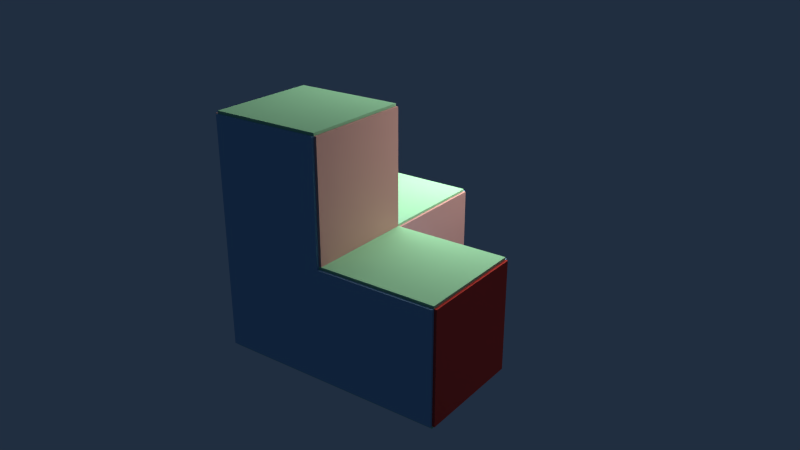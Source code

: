 # Source: y.blend  (saved by Blender 2.67.0; exported with 4.5.12 LTS)
import bpy
from mathutils import Matrix  # noqa: F401  (used for matrix-valued properties, if any)

bpy.ops.wm.read_factory_settings(use_empty=True)
scene = bpy.context.scene
scene.name = 'Scene'

# ---- collections
col_collection_1 = bpy.data.collections.new('Collection 1'); scene.collection.children.link(col_collection_1)
col_collection_5 = bpy.data.collections.new('Collection 5'); scene.collection.children.link(col_collection_5)
col_collection_5.hide_render = True
col_collection_5.hide_viewport = True
col_collection_6 = bpy.data.collections.new('Collection 6'); scene.collection.children.link(col_collection_6)
col_collection_6.hide_render = True
col_collection_6.hide_viewport = True
col_collection_13 = bpy.data.collections.new('Collection 13'); scene.collection.children.link(col_collection_13)
col_collection_13.hide_render = True
col_collection_13.hide_viewport = True
col_collection_16 = bpy.data.collections.new('Collection 16'); scene.collection.children.link(col_collection_16)
col_collection_16.hide_render = True
col_collection_16.hide_viewport = True

# ---- materials (node trees are filled in below, after node groups)
mat_material_005 = bpy.data.materials.new('Material.005')
mat_material_005.alpha_threshold = 0.0
mat_material_005.use_transparent_shadow = False
mat_material_005.diffuse_color = (0.3369, 0.5767, 0.8, 1.0)
mat_material_005.roughness = 0.5
mat_material_005.line_color = (0.0, 0.0, 0.0, 1.0)
mat_material_004 = bpy.data.materials.new('Material.004')
mat_material_004.alpha_threshold = 0.0
mat_material_004.use_transparent_shadow = False
mat_material_004.diffuse_color = (0.05723, 0.1199, 0.8, 1.0)
mat_material_004.roughness = 0.5
mat_material_004.line_color = (0.0, 0.0, 0.0, 1.0)
mat_material_003 = bpy.data.materials.new('Material.003')
mat_material_003.alpha_threshold = 0.0
mat_material_003.use_transparent_shadow = False
mat_material_003.diffuse_color = (0.8, 0.08407, 0.06369, 1.0)
mat_material_003.roughness = 0.5
mat_material_003.line_color = (0.0, 0.0, 0.0, 1.0)
mat_material_002 = bpy.data.materials.new('Material.002')
mat_material_002.alpha_threshold = 0.0
mat_material_002.use_transparent_shadow = False
mat_material_002.diffuse_color = (0.8, 0.4299, 0.3686, 1.0)
mat_material_002.roughness = 0.5
mat_material_002.line_color = (0.0, 0.0, 0.0, 1.0)
mat_material_001 = bpy.data.materials.new('Material.001')
mat_material_001.alpha_threshold = 0.0
mat_material_001.use_transparent_shadow = False
mat_material_001.diffuse_color = (0.3968, 0.8, 0.447, 1.0)
mat_material_001.roughness = 0.5
mat_material_001.specular_intensity = 0.1667
mat_material_001.line_color = (0.0, 0.0, 0.0, 1.0)
mat_material = bpy.data.materials.new('Material')
mat_material.alpha_threshold = 0.0
mat_material.use_transparent_shadow = False
mat_material.diffuse_color = (0.1435, 0.8, 0.09875, 1.0)
mat_material.roughness = 0.5
mat_material.line_color = (0.0, 0.0, 0.0, 1.0)

# ---- material node trees

# ---- world
world_world = bpy.data.worlds.new('World'); scene.world = world_world
world_world.color = (0.01474, 0.02699, 0.05088)
world_world.use_sun_shadow = False
world_world.sun_shadow_jitter_overblur = 0.0
world_world.cycles.sampling_method = 'MANUAL'
world_world.cycles.sample_map_resolution = 256

# ---- cameras
cam_camera = bpy.data.cameras.new('Camera')
cam_camera.clip_end = 100.0
cam_camera.lens = 35.0
cam_camera.sensor_width = 32.0
cam_camera.sensor_height = 18.0
cam_camera.ortho_scale = 7.314
cam_camera.dof.focus_distance = 0.0
cam_camera.dof.aperture_fstop = 128.0

# ---- lights
light_lamp = bpy.data.lights.new('Lamp', 'POINT')
light_lamp.transmission_factor = 0.0
light_lamp.cutoff_distance = 30.0
light_lamp.energy = 100.0
light_lamp.shadow_buffer_clip_start = 1.001
light_lamp.shadow_soft_size = 1.0
light_lamp.shadow_maximum_resolution = 0.006
light_lamp.use_absolute_resolution = True
light_lamp.cycles.use_multiple_importance_sampling = False

# ---- meshes
me_cube_001 = bpy.data.meshes.new('Cube.001')
me_cube_001.from_pydata([(0.391, 5.684e-14, 0.391), (0.009, 2.444e-07, 0.391), (0.009, -3.642e-14, 0.009), (0.391, -2.444e-07, 0.009), (0.391, 0.009, 0.391), (0.009, 0.009, 0.391), (0.009, 0.009, 0.009), (0.391, 0.009, 0.009), (0.391, 3.087e-07, 0.801), (0.391, 0.009, 0.801), (0.009, 5.53e-07, 0.801), (0.009, 0.009001, 0.801), (0.391, -2.444e-07, 0.009), (0.391, 0.009, 0.009), (0.391, 5.684e-14, 0.391), (0.391, 0.009, 0.391), (0.801, -5.067e-07, 0.009), (0.801, -2.623e-07, 0.391), (0.801, 0.008999, 0.009), (0.801, 0.009, 0.391)], [], [(0, 1, 2, 3), (4, 7, 6, 5), (1, 5, 6, 2), (2, 6, 7, 3), (0, 4, 9, 8), (5, 1, 10, 11), (4, 5, 11, 9), (1, 0, 8, 10), (8, 9, 11, 10), (3, 7, 13, 12), (4, 0, 14, 15), (7, 4, 15, 13), (0, 3, 12, 14), (14, 12, 16, 17), (13, 15, 19, 18), (15, 14, 17, 19), (12, 13, 18, 16), (19, 17, 16, 18)])
me_cube_001.materials.append(mat_material_005)
me_cube_001.use_remesh_preserve_volume = False
me_cube_001.use_remesh_preserve_attributes = False
me_cube_001.use_mirror_vertex_groups = False
me_cube_001.update()
me_cube_025 = bpy.data.meshes.new('Cube.025')
me_cube_025.from_pydata([(0.741, 0.02037, -0.017), (0.741, -0.01363, -0.017), (-0.051, -0.01363, -0.017), (-0.051, 0.02037, -0.017), (0.741, 0.02037, 0.017), (0.741, -0.01363, 0.017), (-0.051, -0.01363, 0.017), (-0.051, 0.02037, 0.017)], [], [(0, 1, 2, 3), (4, 7, 6, 5), (0, 4, 5, 1), (1, 5, 6, 2), (2, 6, 7, 3), (4, 0, 3, 7)])
me_cube_025.materials.append(mat_material_004)
me_cube_025.use_remesh_preserve_volume = False
me_cube_025.use_remesh_preserve_attributes = False
me_cube_025.use_mirror_vertex_groups = False
me_cube_025.update()
me_cube_014 = bpy.data.meshes.new('Cube.014')
me_cube_014.from_pydata([(0.4273, 0.02037, -0.017), (0.4273, -0.01363, -0.017), (-0.017, -0.01363, -0.017), (-0.017, 0.02037, -0.017), (0.4273, 0.02037, 0.017), (0.4273, -0.01363, 0.017), (-0.017, -0.01363, 0.017), (-0.017, 0.02037, 0.017)], [], [(0, 1, 2, 3), (4, 7, 6, 5), (0, 4, 5, 1), (1, 5, 6, 2), (2, 6, 7, 3), (4, 0, 3, 7)])
me_cube_014.materials.append(mat_material_004)
me_cube_014.use_remesh_preserve_volume = False
me_cube_014.use_remesh_preserve_attributes = False
me_cube_014.use_mirror_vertex_groups = False
me_cube_014.update()
me_cube_009 = bpy.data.meshes.new('Cube.009')
me_cube_009.from_pydata([(0.017, 0.03052, -0.017), (0.017, -0.2835, -0.017), (-0.017, -0.2835, -0.017), (-0.017, 0.03052, -0.017), (0.017, 0.03052, 0.017), (0.017, -0.2835, 0.017), (-0.017, -0.2835, 0.017), (-0.017, 0.03052, 0.017)], [], [(0, 1, 2, 3), (4, 7, 6, 5), (0, 4, 5, 1), (1, 5, 6, 2), (2, 6, 7, 3), (4, 0, 3, 7)])
me_cube_009.materials.append(mat_material_004)
me_cube_009.use_remesh_preserve_volume = False
me_cube_009.use_remesh_preserve_attributes = False
me_cube_009.use_mirror_vertex_groups = False
me_cube_009.update()
me_cube_008 = bpy.data.meshes.new('Cube.008')
me_cube_008.from_pydata([(0.017, 0.033, -0.017), (0.017, -0.377, -0.017), (-0.017, -0.377, -0.017), (-0.017, 0.033, -0.017), (0.017, 0.033, 0.017), (0.017, -0.377, 0.017), (-0.017, -0.377, 0.017), (-0.017, 0.033, 0.017)], [], [(0, 1, 2, 3), (4, 7, 6, 5), (0, 4, 5, 1), (1, 5, 6, 2), (2, 6, 7, 3), (4, 0, 3, 7)])
me_cube_008.materials.append(mat_material_004)
me_cube_008.use_remesh_preserve_volume = False
me_cube_008.use_remesh_preserve_attributes = False
me_cube_008.use_mirror_vertex_groups = False
me_cube_008.update()
me_cube_007 = bpy.data.meshes.new('Cube.007')
me_cube_007.from_pydata([(0.2967, 0.02037, -0.017), (0.2967, -0.01363, -0.017), (-0.017, -0.01363, -0.017), (-0.017, 0.02037, -0.017), (0.2967, 0.02037, 0.017), (0.2967, -0.01363, 0.017), (-0.017, -0.01363, 0.017), (-0.017, 0.02037, 0.017)], [], [(0, 1, 2, 3), (4, 7, 6, 5), (0, 4, 5, 1), (1, 5, 6, 2), (2, 6, 7, 3), (4, 0, 3, 7)])
me_cube_007.materials.append(mat_material_004)
me_cube_007.use_remesh_preserve_volume = False
me_cube_007.use_remesh_preserve_attributes = False
me_cube_007.use_mirror_vertex_groups = False
me_cube_007.update()
me_cube_044 = bpy.data.meshes.new('Cube.044')
me_cube_044.from_pydata([(0.191, 0.0045, -0.191), (0.191, -0.0045, -0.191), (0.573, 0.0045, -0.191), (0.573, -0.0045, -0.191), (0.191, 0.0045, 0.191), (0.573, 0.0045, 0.191), (0.191, -0.0045, 0.191), (0.573, -0.0045, 0.191)], [], [(2, 0, 4, 5), (1, 3, 7, 6), (3, 2, 5, 7), (0, 1, 6, 4), (7, 5, 4, 6), (0, 1, 3, 2)])
me_cube_044.materials.append(mat_material_005)
me_cube_044.use_remesh_preserve_volume = False
me_cube_044.use_remesh_preserve_attributes = False
me_cube_044.use_mirror_vertex_groups = False
me_cube_044.update()
me_cube_042 = bpy.data.meshes.new('Cube.042')
me_cube_042.from_pydata([(-0.0045, -0.191, 0.191), (0.0045, -0.191, 0.191), (-0.0045, -0.191, -0.191), (0.0045, -0.191, -0.191), (-0.0045, 0.191, 0.191), (-0.0045, 0.191, -0.191), (0.0045, 0.191, 0.191), (0.0045, 0.191, -0.191)], [], [(2, 0, 4, 5), (1, 3, 7, 6), (3, 2, 5, 7), (0, 1, 6, 4), (7, 5, 4, 6), (0, 1, 3, 2)])
me_cube_042.materials.append(mat_material_003)
me_cube_042.use_remesh_preserve_volume = False
me_cube_042.use_remesh_preserve_attributes = False
me_cube_042.use_mirror_vertex_groups = False
me_cube_042.update()
me_cube_041 = bpy.data.meshes.new('Cube.041')
me_cube_041.from_pydata([(-0.191, -0.0045, 0.191), (-0.191, 0.0045, 0.191), (0.191, -0.0045, 0.191), (0.191, 0.0045, 0.191), (-0.191, -0.0045, 0.601), (0.191, -0.0045, 0.601), (-0.191, 0.0045, 0.601), (0.191, 0.0045, 0.601), (-0.157, 0.0045, 0.191), (0.1567, 0.0045, 0.191), (-0.157, -0.0045, 0.191), (0.1567, -0.0045, 0.191), (-0.157, 0.0045, 0.191), (0.1567, 0.0045, 0.191), (-0.157, -0.0045, 0.191), (0.1567, -0.0045, 0.191), (-0.157, 0.0045, 0.157), (0.1567, 0.0045, 0.157), (-0.157, -0.0045, 0.157), (0.1567, -0.0045, 0.157)], [], [(2, 11, 10, 0, 4, 5), (1, 8, 9, 3, 7, 6), (3, 2, 5, 7), (0, 1, 6, 4), (7, 5, 4, 6), (11, 9, 3, 2), (0, 1, 8, 10), (11, 10, 14, 15), (15, 14, 18, 19), (10, 8, 12, 14), (8, 9, 13, 12), (9, 11, 15, 13), (18, 16, 17, 19), (14, 12, 16, 18), (13, 15, 19, 17), (12, 13, 17, 16)])
me_cube_041.materials.append(mat_material_005)
me_cube_041.use_remesh_preserve_volume = False
me_cube_041.use_remesh_preserve_attributes = False
me_cube_041.use_mirror_vertex_groups = False
me_cube_041.update()
me_cube_046 = bpy.data.meshes.new('Cube.046')
me_cube_046.from_pydata([(0.0045, -0.191, 0.1997), (-0.0045, -0.191, 0.1997), (0.0045, 0.219, 0.1997), (-0.0045, 0.219, 0.1997), (0.0045, -0.191, 0.5823), (0.0045, 0.219, 0.5823), (-0.0045, -0.191, 0.5823), (-0.0045, 0.219, 0.5823), (0.0045, -0.191, 0.2337), (0.0045, -0.191, 0.5475), (-0.0045, -0.191, 0.2337), (-0.0045, -0.191, 0.5475), (0.0045, -0.225, 0.2337), (0.0045, -0.225, 0.5475), (-0.0045, -0.225, 0.2337), (-0.0045, -0.225, 0.5475)], [], [(2, 0, 8, 9, 4, 5), (1, 3, 7, 6, 11, 10), (3, 2, 5, 7), (9, 11, 6, 4), (7, 5, 4, 6), (0, 1, 3, 2), (0, 1, 10, 8), (10, 11, 15, 14), (12, 14, 15, 13), (8, 10, 14, 12), (9, 8, 12, 13), (11, 9, 13, 15)])
me_cube_046.materials.append(mat_material_002)
me_cube_046.use_remesh_preserve_volume = False
me_cube_046.use_remesh_preserve_attributes = False
me_cube_046.use_mirror_vertex_groups = False
me_cube_046.update()
me_cube_051 = bpy.data.meshes.new('Cube.051')
me_cube_051.from_pydata([(0.017, 0.02037, -0.017), (0.017, -0.01363, -0.017), (-0.017, -0.01363, -0.017), (-0.017, 0.02037, -0.017), (0.017, 0.02037, 0.297), (0.017, -0.01363, 0.297), (-0.017, -0.01363, 0.297), (-0.017, 0.02037, 0.297)], [], [(0, 1, 2, 3), (4, 7, 6, 5), (0, 4, 5, 1), (1, 5, 6, 2), (2, 6, 7, 3), (4, 0, 3, 7)])
me_cube_051.materials.append(mat_material_003)
me_cube_051.use_remesh_preserve_volume = False
me_cube_051.use_remesh_preserve_attributes = False
me_cube_051.use_mirror_vertex_groups = False
me_cube_051.update()
me_cube_026 = bpy.data.meshes.new('Cube.026')
me_cube_026.from_pydata([(0.017, 0.02037, -0.017), (0.017, -0.01363, -0.017), (-0.017, -0.01363, -0.017), (-0.017, 0.02037, -0.017), (0.017, 0.02037, 0.297), (0.017, -0.01363, 0.297), (-0.017, -0.01363, 0.297), (-0.017, 0.02037, 0.297)], [], [(0, 1, 2, 3), (4, 7, 6, 5), (0, 4, 5, 1), (1, 5, 6, 2), (2, 6, 7, 3), (4, 0, 3, 7)])
me_cube_026.materials.append(mat_material_003)
me_cube_026.use_remesh_preserve_volume = False
me_cube_026.use_remesh_preserve_attributes = False
me_cube_026.use_mirror_vertex_groups = False
me_cube_026.update()
me_cube_034 = bpy.data.meshes.new('Cube.034')
me_cube_034.from_pydata([(0.017, 0.06452, -0.017), (0.017, -0.3455, -0.017), (-0.017, -0.3455, -0.017), (-0.017, 0.06452, -0.017), (0.017, 0.06452, 0.017), (0.017, -0.3455, 0.017), (-0.017, -0.3455, 0.017), (-0.017, 0.06452, 0.017)], [], [(0, 1, 2, 3), (4, 7, 6, 5), (0, 4, 5, 1), (1, 5, 6, 2), (2, 6, 7, 3), (4, 0, 3, 7)])
me_cube_034.materials.append(mat_material_003)
me_cube_034.use_remesh_preserve_volume = False
me_cube_034.use_remesh_preserve_attributes = False
me_cube_034.use_mirror_vertex_groups = False
me_cube_034.update()
me_cube_043 = bpy.data.meshes.new('Cube.043')
me_cube_043.from_pydata([(0.1997, 0.0045, -0.191), (0.1997, -0.0045, -0.191), (0.601, 0.0045, -0.191), (0.601, -0.0045, -0.191), (0.1997, 0.0045, 0.191), (0.601, 0.0045, 0.191), (0.1997, -0.0045, 0.191), (0.601, -0.0045, 0.191)], [], [(2, 0, 4, 5), (1, 3, 7, 6), (3, 2, 5, 7), (0, 1, 6, 4), (7, 5, 4, 6), (0, 1, 3, 2)])
me_cube_043.materials.append(mat_material_005)
me_cube_043.use_remesh_preserve_volume = False
me_cube_043.use_remesh_preserve_attributes = False
me_cube_043.use_mirror_vertex_groups = False
me_cube_043.update()
me_cube_045 = bpy.data.meshes.new('Cube.045')
me_cube_045.from_pydata([(0.017, 0.02037, -0.017), (0.017, -0.01363, -0.017), (-0.017, -0.01363, -0.017), (-0.017, 0.02037, -0.017), (0.017, 0.02037, 0.297), (0.017, -0.01363, 0.297), (-0.017, -0.01363, 0.297), (-0.017, 0.02037, 0.297)], [], [(0, 1, 2, 3), (4, 7, 6, 5), (0, 4, 5, 1), (1, 5, 6, 2), (2, 6, 7, 3), (4, 0, 3, 7)])
me_cube_045.materials.append(mat_material_004)
me_cube_045.use_remesh_preserve_volume = False
me_cube_045.use_remesh_preserve_attributes = False
me_cube_045.use_mirror_vertex_groups = False
me_cube_045.update()
me_cube_028 = bpy.data.meshes.new('Cube.028')
me_cube_028.from_pydata([(0.017, 0.02037, -0.017), (0.017, -0.01363, -0.017), (-0.017, -0.01363, -0.017), (-0.017, 0.02037, -0.017), (0.017, 0.02037, 0.297), (0.017, -0.01363, 0.297), (-0.017, -0.01363, 0.297), (-0.017, 0.02037, 0.297)], [], [(0, 1, 2, 3), (4, 7, 6, 5), (0, 4, 5, 1), (1, 5, 6, 2), (2, 6, 7, 3), (4, 0, 3, 7)])
me_cube_028.materials.append(mat_material_004)
me_cube_028.use_remesh_preserve_volume = False
me_cube_028.use_remesh_preserve_attributes = False
me_cube_028.use_mirror_vertex_groups = False
me_cube_028.update()
me_cube_047 = bpy.data.meshes.new('Cube.047')
me_cube_047.from_pydata([(0.801, 0.009, 0.07837), (0.801, 0.009, 0.06937), (0.801, 0.391, 0.07837), (0.801, 0.391, 0.06937), (0.391, 0.009, 0.07837), (0.391, 0.391, 0.07837), (0.391, 0.009, 0.06937), (0.391, 0.391, 0.06937), (0.391, 0.043, 0.07837), (0.391, 0.357, 0.07837), (0.391, 0.043, 0.06937), (0.391, 0.357, 0.06937), (0.357, 0.043, 0.07837), (0.357, 0.357, 0.07837), (0.357, 0.043, 0.06937), (0.357, 0.357, 0.06937)], [], [(10, 6, 4, 8), (0, 1, 3, 2), (6, 10, 11, 7, 3, 1), (0, 2, 5, 9, 8, 4), (1, 0, 4, 6), (7, 5, 2, 3), (7, 11, 9, 5), (8, 9, 13, 12), (15, 14, 12, 13), (10, 8, 12, 14), (11, 10, 14, 15), (9, 11, 15, 13)])
me_cube_047.materials.append(mat_material_001)
me_cube_047.use_remesh_preserve_volume = False
me_cube_047.use_remesh_preserve_attributes = False
me_cube_047.use_mirror_vertex_groups = False
me_cube_047.update()
me_cube_048 = bpy.data.meshes.new('Cube.048')
me_cube_048.from_pydata([(0.0045, -0.191, 0.1997), (-0.0045, -0.191, 0.1997), (0.0045, 0.191, 0.1997), (-0.0045, 0.191, 0.1997), (0.0045, -0.191, 0.601), (0.0045, 0.191, 0.601), (-0.0045, -0.191, 0.601), (-0.0045, 0.191, 0.601)], [], [(2, 0, 4, 5), (1, 3, 7, 6), (3, 2, 5, 7), (0, 1, 6, 4), (7, 5, 4, 6), (0, 1, 3, 2)])
me_cube_048.materials.append(mat_material_002)
me_cube_048.use_remesh_preserve_volume = False
me_cube_048.use_remesh_preserve_attributes = False
me_cube_048.use_mirror_vertex_groups = False
me_cube_048.update()
me_cube_038 = bpy.data.meshes.new('Cube.038')
me_cube_038.from_pydata([(0.017, 0.03052, -0.017), (0.017, -0.2835, -0.017), (-0.017, -0.2835, -0.017), (-0.017, 0.03052, -0.017), (0.017, 0.03052, 0.017), (0.017, -0.2835, 0.017), (-0.017, -0.2835, 0.017), (-0.017, 0.03052, 0.017)], [], [(0, 1, 2, 3), (4, 7, 6, 5), (0, 4, 5, 1), (1, 5, 6, 2), (2, 6, 7, 3), (4, 0, 3, 7)])
me_cube_038.materials.append(mat_material_003)
me_cube_038.use_remesh_preserve_volume = False
me_cube_038.use_remesh_preserve_attributes = False
me_cube_038.use_mirror_vertex_groups = False
me_cube_038.update()
me_cube_000 = bpy.data.meshes.new('Cube.000')
me_cube_000.from_pydata([(0.017, 0.03052, -0.017), (0.017, -0.2835, -0.017), (-0.017, -0.2835, -0.017), (-0.017, 0.03052, -0.017), (0.017, 0.03052, 0.017), (0.017, -0.2835, 0.017), (-0.017, -0.2835, 0.017), (-0.017, 0.03052, 0.017)], [], [(0, 1, 2, 3), (4, 7, 6, 5), (0, 4, 5, 1), (1, 5, 6, 2), (2, 6, 7, 3), (4, 0, 3, 7)])
me_cube_000.materials.append(mat_material_003)
me_cube_000.use_remesh_preserve_volume = False
me_cube_000.use_remesh_preserve_attributes = False
me_cube_000.use_mirror_vertex_groups = False
me_cube_000.update()
me_cube_030 = bpy.data.meshes.new('Cube.030')
me_cube_030.from_pydata([(0.017, 0.03052, -0.017), (0.017, -0.2835, -0.017), (-0.017, -0.2835, -0.017), (-0.017, 0.03052, -0.017), (0.017, 0.03052, 0.017), (0.017, -0.2835, 0.017), (-0.017, -0.2835, 0.017), (-0.017, 0.03052, 0.017)], [], [(0, 1, 2, 3), (4, 7, 6, 5), (0, 4, 5, 1), (1, 5, 6, 2), (2, 6, 7, 3), (4, 0, 3, 7)])
me_cube_030.materials.append(mat_material)
me_cube_030.use_remesh_preserve_volume = False
me_cube_030.use_remesh_preserve_attributes = False
me_cube_030.use_mirror_vertex_groups = False
me_cube_030.update()
me_cube_050 = bpy.data.meshes.new('Cube.050')
me_cube_050.from_pydata([(0.017, 0.03052, -0.017), (0.017, -0.2835, -0.017), (-0.017, -0.2835, -0.017), (-0.017, 0.03052, -0.017), (0.017, 0.03052, 0.017), (0.017, -0.2835, 0.017), (-0.017, -0.2835, 0.017), (-0.017, 0.03052, 0.017)], [], [(0, 1, 2, 3), (4, 7, 6, 5), (0, 4, 5, 1), (1, 5, 6, 2), (2, 6, 7, 3), (4, 0, 3, 7)])
me_cube_050.materials.append(mat_material)
me_cube_050.use_remesh_preserve_volume = False
me_cube_050.use_remesh_preserve_attributes = False
me_cube_050.use_mirror_vertex_groups = False
me_cube_050.update()
me_cube_049 = bpy.data.meshes.new('Cube.049')
me_cube_049.from_pydata([(0.017, 0.033, -0.017), (0.017, -0.3773, -0.017), (-0.017, -0.3773, -0.017), (-0.017, 0.033, -0.017), (0.017, 0.033, 0.017), (0.017, -0.3773, 0.017), (-0.017, -0.3773, 0.017), (-0.017, 0.033, 0.017)], [], [(0, 1, 2, 3), (4, 7, 6, 5), (0, 4, 5, 1), (1, 5, 6, 2), (2, 6, 7, 3), (4, 0, 3, 7)])
me_cube_049.materials.append(mat_material)
me_cube_049.use_remesh_preserve_volume = False
me_cube_049.use_remesh_preserve_attributes = False
me_cube_049.use_mirror_vertex_groups = False
me_cube_049.update()
me_cube_031 = bpy.data.meshes.new('Cube.031')
me_cube_031.from_pydata([(0.391, 0.4, 0.0), (0.009, 0.4, 0.0), (0.009, 0.4, 0.009), (0.391, 0.4, 0.009), (0.009, 0.801, 0.0), (0.391, 0.801, 0.0), (0.009, 0.801, 0.009), (0.391, 0.801, 0.009)], [], [(0, 1, 4, 5), (2, 3, 7, 6), (3, 0, 5, 7), (1, 2, 6, 4), (7, 5, 4, 6), (0, 3, 2, 1)])
me_cube_031.materials.append(mat_material_001)
me_cube_031.use_remesh_preserve_volume = False
me_cube_031.use_remesh_preserve_attributes = False
me_cube_031.use_mirror_vertex_groups = False
me_cube_031.update()
me_cube_040 = bpy.data.meshes.new('Cube.040')
me_cube_040.from_pydata([(0.2967, 0.02037, -0.017), (0.2967, -0.01363, -0.017), (-0.017, -0.01363, -0.017), (-0.017, 0.02037, -0.017), (0.2967, 0.02037, 0.017), (0.2967, -0.01363, 0.017), (-0.017, -0.01363, 0.017), (-0.017, 0.02037, 0.017)], [], [(0, 1, 2, 3), (4, 7, 6, 5), (0, 4, 5, 1), (1, 5, 6, 2), (2, 6, 7, 3), (4, 0, 3, 7)])
me_cube_040.materials.append(mat_material)
me_cube_040.use_remesh_preserve_volume = False
me_cube_040.use_remesh_preserve_attributes = False
me_cube_040.use_mirror_vertex_groups = False
me_cube_040.update()
me_cube_032 = bpy.data.meshes.new('Cube.032')
me_cube_032.from_pydata([(0.2967, 0.02037, -0.017), (0.2967, -0.01363, -0.017), (-0.017, -0.01363, -0.017), (-0.017, 0.02037, -0.017), (0.2967, 0.02037, 0.017), (0.2967, -0.01363, 0.017), (-0.017, -0.01363, 0.017), (-0.017, 0.02037, 0.017)], [], [(0, 1, 2, 3), (4, 7, 6, 5), (0, 4, 5, 1), (1, 5, 6, 2), (2, 6, 7, 3), (4, 0, 3, 7)])
me_cube_032.materials.append(mat_material)
me_cube_032.use_remesh_preserve_volume = False
me_cube_032.use_remesh_preserve_attributes = False
me_cube_032.use_mirror_vertex_groups = False
me_cube_032.update()
me_cube_011 = bpy.data.meshes.new('Cube.011')
me_cube_011.from_pydata([(0.2967, 0.02037, -0.017), (0.2967, -0.01363, -0.017), (-0.017, -0.01363, -0.017), (-0.017, 0.02037, -0.017), (0.2967, 0.02037, 0.017), (0.2967, -0.01363, 0.017), (-0.017, -0.01363, 0.017), (-0.017, 0.02037, 0.017)], [], [(0, 1, 2, 3), (4, 7, 6, 5), (0, 4, 5, 1), (1, 5, 6, 2), (2, 6, 7, 3), (4, 0, 3, 7)])
me_cube_011.materials.append(mat_material_004)
me_cube_011.use_remesh_preserve_volume = False
me_cube_011.use_remesh_preserve_attributes = False
me_cube_011.use_mirror_vertex_groups = False
me_cube_011.update()
me_cube_033 = bpy.data.meshes.new('Cube.033')
me_cube_033.from_pydata([(0.2967, 0.02037, -0.017), (0.2967, -0.01363, -0.017), (-0.017, -0.01363, -0.017), (-0.017, 0.02037, -0.017), (0.2967, 0.02037, 0.017), (0.2967, -0.01363, 0.017), (-0.017, -0.01363, 0.017), (-0.017, 0.02037, 0.017)], [], [(0, 1, 2, 3), (4, 7, 6, 5), (0, 4, 5, 1), (1, 5, 6, 2), (2, 6, 7, 3), (4, 0, 3, 7)])
me_cube_033.materials.append(mat_material_004)
me_cube_033.use_remesh_preserve_volume = False
me_cube_033.use_remesh_preserve_attributes = False
me_cube_033.use_mirror_vertex_groups = False
me_cube_033.update()
me_cube_036 = bpy.data.meshes.new('Cube.036')
me_cube_036.from_pydata([(0.017, 0.02037, 0.2967), (0.017, -0.01363, 0.2967), (-0.017, -0.01363, 0.2967), (-0.017, 0.02037, 0.2967), (0.017, 0.02037, 0.741), (0.017, -0.01363, 0.741), (-0.017, -0.01363, 0.741), (-0.017, 0.02037, 0.741), (-0.017, 0.02037, 0.741), (-0.017, -0.01363, 0.741), (0.017, -0.01363, 0.741), (0.017, 0.02037, 0.741)], [], [(0, 1, 2, 3), (4, 7, 6, 5), (0, 4, 5, 1), (1, 5, 6, 2), (2, 6, 7, 3), (4, 0, 3, 7), (11, 8, 9, 10)])
me_cube_036.materials.append(mat_material_004)
me_cube_036.use_remesh_preserve_volume = False
me_cube_036.use_remesh_preserve_attributes = False
me_cube_036.use_mirror_vertex_groups = False
me_cube_036.update()
me_cube_039 = bpy.data.meshes.new('Cube.039')
me_cube_039.from_pydata([(-0.191, -0.191, -0.0045), (-0.191, -0.191, 0.0045), (0.191, -0.191, -0.0045), (0.191, -0.191, 0.0045), (-0.191, 0.191, -0.0045), (0.191, 0.191, -0.0045), (-0.191, 0.191, 0.0045), (0.191, 0.191, 0.0045)], [], [(2, 0, 4, 5), (1, 3, 7, 6), (3, 2, 5, 7), (0, 1, 6, 4), (7, 5, 4, 6), (0, 1, 3, 2)])
me_cube_039.materials.append(mat_material_001)
me_cube_039.use_remesh_preserve_volume = False
me_cube_039.use_remesh_preserve_attributes = False
me_cube_039.use_mirror_vertex_groups = False
me_cube_039.update()
me_cube_010 = bpy.data.meshes.new('Cube.010')
me_cube_010.from_pydata([(-2.501e-07, 0.391, 0.391), (-2.501e-07, 0.391, 0.009), (-5.758e-09, 0.009, 0.009), (-5.758e-09, 0.009, 0.391), (0.009, 0.391, 0.391), (0.009, 0.391, 0.009), (0.009, 0.009, 0.009), (0.009, 0.009, 0.391), (-4.661e-07, 0.801, 0.391), (0.009, 0.801, 0.391), (-4.661e-07, 0.801, 0.009), (0.009, 0.801, 0.008999), (-5.758e-09, 0.009, 0.391), (0.009, 0.009, 0.391), (-2.501e-07, 0.391, 0.391), (0.009, 0.391, 0.391), (-5.758e-09, 0.009, 0.801), (-2.501e-07, 0.391, 0.801), (0.009, 0.009, 0.801), (0.009, 0.391, 0.801)], [], [(0, 1, 2, 3), (4, 7, 6, 5), (1, 5, 6, 2), (2, 6, 7, 3), (0, 4, 9, 8), (5, 1, 10, 11), (4, 5, 11, 9), (1, 0, 8, 10), (8, 9, 11, 10), (3, 7, 13, 12), (4, 0, 14, 15), (7, 4, 15, 13), (0, 3, 12, 14), (14, 12, 16, 17), (13, 15, 19, 18), (15, 14, 17, 19), (12, 13, 18, 16), (19, 17, 16, 18)])
me_cube_010.materials.append(mat_material_002)
me_cube_010.use_remesh_preserve_volume = False
me_cube_010.use_remesh_preserve_attributes = False
me_cube_010.use_mirror_vertex_groups = False
me_cube_010.update()
me_cube_023 = bpy.data.meshes.new('Cube.023')
me_cube_023.from_pydata([(0.017, 0.1164, -0.017), (0.017, -0.3276, -0.017), (-0.017, -0.3276, -0.017), (-0.017, 0.1164, -0.017), (0.017, 0.1164, 0.017), (0.017, -0.3276, 0.017), (-0.017, -0.3276, 0.017), (-0.017, 0.1164, 0.017)], [], [(0, 1, 2, 3), (4, 7, 6, 5), (0, 4, 5, 1), (1, 5, 6, 2), (2, 6, 7, 3), (4, 0, 3, 7)])
me_cube_023.materials.append(mat_material_003)
me_cube_023.use_remesh_preserve_volume = False
me_cube_023.use_remesh_preserve_attributes = False
me_cube_023.use_mirror_vertex_groups = False
me_cube_023.update()
me_cube_022 = bpy.data.meshes.new('Cube.022')
me_cube_022.from_pydata([(0.017, 0.02037, 0.331), (0.017, -0.01363, 0.331), (-0.017, -0.01363, 0.331), (-0.017, 0.02037, 0.331), (0.017, 0.02037, 0.741), (0.017, -0.01363, 0.741), (-0.017, -0.01363, 0.741), (-0.017, 0.02037, 0.741), (-0.017, 0.02037, 0.741), (-0.017, -0.01363, 0.741), (0.017, -0.01363, 0.741), (0.017, 0.02037, 0.741)], [], [(0, 1, 2, 3), (4, 7, 6, 5), (0, 4, 5, 1), (1, 5, 6, 2), (2, 6, 7, 3), (4, 0, 3, 7), (11, 8, 9, 10)])
me_cube_022.materials.append(mat_material_003)
me_cube_022.use_remesh_preserve_volume = False
me_cube_022.use_remesh_preserve_attributes = False
me_cube_022.use_mirror_vertex_groups = False
me_cube_022.update()
me_cube_021 = bpy.data.meshes.new('Cube.021')
me_cube_021.from_pydata([(0.017, 0.02037, -0.017), (0.017, -0.2936, -0.017), (-0.017, -0.2936, -0.017), (-0.017, 0.02037, -0.017), (0.017, 0.02037, 0.017), (0.017, -0.2936, 0.017), (-0.017, -0.2936, 0.017), (-0.017, 0.02037, 0.017)], [], [(0, 1, 2, 3), (4, 7, 6, 5), (0, 4, 5, 1), (1, 5, 6, 2), (2, 6, 7, 3), (4, 0, 3, 7)])
me_cube_021.materials.append(mat_material_003)
me_cube_021.use_remesh_preserve_volume = False
me_cube_021.use_remesh_preserve_attributes = False
me_cube_021.use_mirror_vertex_groups = False
me_cube_021.update()
me_cube_020 = bpy.data.meshes.new('Cube.020')
me_cube_020.from_pydata([(0.017, 0.02037, -0.017), (0.017, -0.01363, -0.017), (-0.017, -0.01363, -0.017), (-0.017, 0.02037, -0.017), (0.017, 0.02037, 0.297), (0.017, -0.01363, 0.297), (-0.017, -0.01363, 0.297), (-0.017, 0.02037, 0.297)], [], [(0, 1, 2, 3), (4, 7, 6, 5), (0, 4, 5, 1), (1, 5, 6, 2), (2, 6, 7, 3), (4, 0, 3, 7)])
me_cube_020.materials.append(mat_material_003)
me_cube_020.use_remesh_preserve_volume = False
me_cube_020.use_remesh_preserve_attributes = False
me_cube_020.use_mirror_vertex_groups = False
me_cube_020.update()
me_cube_019 = bpy.data.meshes.new('Cube.019')
me_cube_019.from_pydata([(0.017, 0.02037, -0.017), (0.017, -0.01363, -0.017), (-0.017, -0.01363, -0.017), (-0.017, 0.02037, -0.017), (0.017, 0.02037, 0.741), (0.017, -0.01363, 0.741), (-0.017, -0.01363, 0.741), (-0.017, 0.02037, 0.741), (-0.017, 0.02037, 0.741), (-0.017, -0.01363, 0.741), (0.017, -0.01363, 0.741), (0.017, 0.02037, 0.741)], [], [(0, 1, 2, 3), (4, 7, 6, 5), (0, 4, 5, 1), (1, 5, 6, 2), (2, 6, 7, 3), (4, 0, 3, 7), (11, 8, 9, 10)])
me_cube_019.materials.append(mat_material_003)
me_cube_019.use_remesh_preserve_volume = False
me_cube_019.use_remesh_preserve_attributes = False
me_cube_019.use_mirror_vertex_groups = False
me_cube_019.update()
me_cube_002 = bpy.data.meshes.new('Cube.002')
me_cube_002.from_pydata([(0.391, 0.391, 0.0), (0.391, 0.009, 0.0), (0.009, 0.009, 0.0), (0.009, 0.391, 0.0), (0.391, 0.391, 0.009), (0.391, 0.009, 0.009), (0.009, 0.009, 0.009), (0.009, 0.391, 0.009), (0.801, 0.391, 4.636e-08), (0.801, 0.391, 0.009), (0.801, 0.009, 4.636e-08), (0.801, 0.009, 0.009), (0.009, 0.391, 0.0), (0.009, 0.391, 0.009), (0.391, 0.391, 0.0), (0.391, 0.391, 0.009), (0.009, 0.801, 0.0), (0.391, 0.801, 0.0), (0.009, 0.801, 0.009), (0.391, 0.801, 0.009)], [], [(0, 1, 2, 3), (4, 7, 6, 5), (1, 5, 6, 2), (2, 6, 7, 3), (0, 4, 9, 8), (5, 1, 10, 11), (4, 5, 11, 9), (1, 0, 8, 10), (8, 9, 11, 10), (3, 7, 13, 12), (4, 0, 14, 15), (7, 4, 15, 13), (0, 3, 12, 14), (14, 12, 16, 17), (13, 15, 19, 18), (15, 14, 17, 19), (12, 13, 18, 16), (19, 17, 16, 18)])
me_cube_002.materials.append(mat_material_001)
me_cube_002.use_remesh_preserve_volume = False
me_cube_002.use_remesh_preserve_attributes = False
me_cube_002.use_mirror_vertex_groups = False
me_cube_002.update()
me_cube_018 = bpy.data.meshes.new('Cube.018')
me_cube_018.from_pydata([(0.2967, 0.02037, -0.017), (0.2967, -0.01363, -0.017), (-0.017, -0.01363, -0.017), (-0.017, 0.02037, -0.017), (0.2967, 0.02037, 0.017), (0.2967, -0.01363, 0.017), (-0.017, -0.01363, 0.017), (-0.017, 0.02037, 0.017)], [], [(0, 1, 2, 3), (4, 7, 6, 5), (0, 4, 5, 1), (1, 5, 6, 2), (2, 6, 7, 3), (4, 0, 3, 7)])
me_cube_018.materials.append(mat_material)
me_cube_018.use_remesh_preserve_volume = False
me_cube_018.use_remesh_preserve_attributes = False
me_cube_018.use_mirror_vertex_groups = False
me_cube_018.update()
me_cube_017 = bpy.data.meshes.new('Cube.017')
me_cube_017.from_pydata([(0.017, 0.033, -0.017), (0.017, -0.377, -0.017), (-0.017, -0.377, -0.017), (-0.017, 0.033, -0.017), (0.017, 0.033, 0.017), (0.017, -0.377, 0.017), (-0.017, -0.377, 0.017), (-0.017, 0.033, 0.017)], [], [(0, 1, 2, 3), (4, 7, 6, 5), (0, 4, 5, 1), (1, 5, 6, 2), (2, 6, 7, 3), (4, 0, 3, 7)])
me_cube_017.materials.append(mat_material)
me_cube_017.use_remesh_preserve_volume = False
me_cube_017.use_remesh_preserve_attributes = False
me_cube_017.use_mirror_vertex_groups = False
me_cube_017.update()
me_cube_016 = bpy.data.meshes.new('Cube.016')
me_cube_016.from_pydata([(0.017, 0.03052, -0.017), (0.017, -0.2835, -0.017), (-0.017, -0.2835, -0.017), (-0.017, 0.03052, -0.017), (0.017, 0.03052, 0.017), (0.017, -0.2835, 0.017), (-0.017, -0.2835, 0.017), (-0.017, 0.03052, 0.017)], [], [(0, 1, 2, 3), (4, 7, 6, 5), (0, 4, 5, 1), (1, 5, 6, 2), (2, 6, 7, 3), (4, 0, 3, 7)])
me_cube_016.materials.append(mat_material)
me_cube_016.use_remesh_preserve_volume = False
me_cube_016.use_remesh_preserve_attributes = False
me_cube_016.use_mirror_vertex_groups = False
me_cube_016.update()
me_cube_015 = bpy.data.meshes.new('Cube.015')
me_cube_015.from_pydata([(0.4273, 0.02037, -0.017), (0.4273, -0.01363, -0.017), (-0.017, -0.01363, -0.017), (-0.017, 0.02037, -0.017), (0.4273, 0.02037, 0.017), (0.4273, -0.01363, 0.017), (-0.017, -0.01363, 0.017), (-0.017, 0.02037, 0.017)], [], [(0, 1, 2, 3), (4, 7, 6, 5), (0, 4, 5, 1), (1, 5, 6, 2), (2, 6, 7, 3), (4, 0, 3, 7)])
me_cube_015.materials.append(mat_material)
me_cube_015.use_remesh_preserve_volume = False
me_cube_015.use_remesh_preserve_attributes = False
me_cube_015.use_mirror_vertex_groups = False
me_cube_015.update()
me_cube_013 = bpy.data.meshes.new('Cube.013')
me_cube_013.from_pydata([(0.741, 0.02037, -0.017), (0.741, -0.01363, -0.017), (-0.017, -0.01363, -0.017), (-0.017, 0.02037, -0.017), (0.741, 0.02037, 0.017), (0.741, -0.01363, 0.017), (-0.017, -0.01363, 0.017), (-0.017, 0.02037, 0.017)], [], [(0, 1, 2, 3), (4, 7, 6, 5), (0, 4, 5, 1), (1, 5, 6, 2), (2, 6, 7, 3), (4, 0, 3, 7)])
me_cube_013.materials.append(mat_material)
me_cube_013.use_remesh_preserve_volume = False
me_cube_013.use_remesh_preserve_attributes = False
me_cube_013.use_mirror_vertex_groups = False
me_cube_013.update()
me_cube_006 = bpy.data.meshes.new('Cube.006')
me_cube_006.from_pydata([(0.391, 0.391, 0.0), (0.391, 0.009, 0.0), (0.009, 0.009, 0.0), (0.009, 0.391, 0.0), (0.391, 0.391, 1.22), (0.391, 0.009, 1.22), (0.009, 0.009, 1.22), (0.009, 0.391, 1.22)], [], [(0, 1, 2, 3), (4, 7, 6, 5), (0, 4, 5, 1), (1, 5, 6, 2), (2, 6, 7, 3), (4, 0, 3, 7)])
me_cube_006.use_remesh_preserve_volume = False
me_cube_006.use_remesh_preserve_attributes = False
me_cube_006.use_mirror_vertex_groups = False
me_cube_006.update()
me_cube_005 = bpy.data.meshes.new('Cube.005')
me_cube_005.from_pydata([(0.8, 0.8, 0.0), (0.8, 2.682e-07, 0.0), (2.086e-07, 3.278e-07, 0.0), (3.874e-07, 0.8, 0.0), (0.8, 0.8, 0.8), (0.8, -2.98e-08, 0.8), (8.941e-08, 3.874e-07, 0.8), (2.682e-07, 0.8, 0.8), (0.4, 2.98e-07, 0.0), (0.4, 1.788e-07, 0.8), (0.8, 1.192e-07, 0.4), (1.49e-07, 3.576e-07, 0.4), (0.4, 2.384e-07, 0.4), (0.4, 2.384e-07, 0.4), (1.49e-07, 3.576e-07, 0.4), (0.4, 1.788e-07, 0.8), (8.941e-08, 3.874e-07, 0.8), (8.941e-08, 3.874e-07, 0.8), (0.4, 1.788e-07, 0.8), (1.49e-07, 3.576e-07, 0.4), (0.4, 2.384e-07, 0.4), (0.4, -0.02, 0.4), (1.49e-07, -0.02, 0.4), (0.4, -0.02, 0.8), (8.941e-08, -0.02, 0.8), (0.8, -0.038, 0.4), (0.4, -0.038, 0.4), (0.4, -0.038, 0.8), (0.8, -0.038, 0.8)], [], [(4, 0, 3, 7), (3, 0, 8), (8, 0, 1), (8, 2, 3), (9, 4, 7), (6, 9, 7), (9, 5, 4), (10, 0, 4), (5, 10, 4), (1, 0, 10), (1, 10, 12, 8), (8, 12, 11, 2), (11, 7, 3), (2, 11, 3), (11, 6, 7), (11, 12, 13, 14), (12, 9, 15, 13), (6, 11, 14, 16), (9, 6, 16, 15), (15, 16, 17, 18), (16, 14, 19, 17), (13, 15, 18, 20), (14, 13, 20, 19), (19, 20, 21, 22), (20, 18, 23, 21), (17, 19, 22, 24), (18, 17, 24, 23), (21, 23, 24, 22), (12, 10, 25, 26), (9, 12, 26, 27), (10, 5, 28, 25), (5, 9, 27, 28), (25, 28, 27, 26)])
me_cube_005.use_remesh_preserve_volume = False
me_cube_005.use_remesh_preserve_attributes = False
me_cube_005.use_mirror_vertex_groups = False
me_cube_005.update()
me_cube_003 = bpy.data.meshes.new('Cube.003')
me_cube_003.from_pydata([(0.391, 0.391, 0.0), (0.391, 0.009, 0.0), (0.009, 0.009, 0.0), (0.009, 0.391, 0.0), (0.391, 0.391, 1.22), (0.391, 0.009, 1.22), (0.009, 0.009, 1.22), (0.009, 0.391, 1.22)], [], [(0, 1, 2, 3), (4, 7, 6, 5), (0, 4, 5, 1), (1, 5, 6, 2), (2, 6, 7, 3), (4, 0, 3, 7)])
me_cube_003.use_remesh_preserve_volume = False
me_cube_003.use_remesh_preserve_attributes = False
me_cube_003.use_mirror_vertex_groups = False
me_cube_003.update()
me_cube_004 = bpy.data.meshes.new('Cube.004')
me_cube_004.from_pydata([(0.8, 0.8, 0.0), (0.8, 2.682e-07, 0.0), (2.086e-07, 3.278e-07, 0.0), (3.874e-07, 0.8, 0.0), (0.8, 0.8, 0.8), (0.8, -2.98e-08, 0.8), (8.941e-08, 3.874e-07, 0.8), (2.682e-07, 0.8, 0.8)], [], [(0, 1, 2, 3), (4, 7, 6, 5), (0, 4, 5, 1), (1, 5, 6, 2), (2, 6, 7, 3), (4, 0, 3, 7)])
me_cube_004.use_remesh_preserve_volume = False
me_cube_004.use_remesh_preserve_attributes = False
me_cube_004.use_mirror_vertex_groups = False
me_cube_004.update()
me_cube_012 = bpy.data.meshes.new('Cube.012')
me_cube_012.from_pydata([(0.017, 0.02037, -0.017), (0.017, -0.01363, -0.017), (-0.017, -0.01363, -0.017), (-0.017, 0.02037, -0.017), (0.017, 0.02037, 0.017), (0.017, -0.01363, 0.017), (-0.017, -0.01363, 0.017), (-0.017, 0.02037, 0.017)], [], [(0, 1, 2, 3), (4, 7, 6, 5), (0, 4, 5, 1), (1, 5, 6, 2), (2, 6, 7, 3), (4, 0, 3, 7)])
me_cube_012.materials.append(mat_material)
me_cube_012.use_remesh_preserve_volume = False
me_cube_012.use_remesh_preserve_attributes = False
me_cube_012.use_mirror_vertex_groups = False
me_cube_012.update()

# ---- objects
ob_green_l_001 = bpy.data.objects.new('Green L.001', me_cube_001)
ob_cube_037 = bpy.data.objects.new('Cube.037', me_cube_025)
ob_cube_036 = bpy.data.objects.new('Cube.036', me_cube_014)
ob_cube_034 = bpy.data.objects.new('Cube.034', me_cube_009)
ob_cube_006 = bpy.data.objects.new('Cube.006', me_cube_008)
ob_cube_005 = bpy.data.objects.new('Cube.005', me_cube_007)
ob_empty = bpy.data.objects.new('Empty', None)
ob_camera = bpy.data.objects.new('Camera', cam_camera)
ob_cube_035 = bpy.data.objects.new('Cube.035', me_cube_044)
ob_cube_033 = bpy.data.objects.new('Cube.033', me_cube_042)
ob_cube_032 = bpy.data.objects.new('Cube.032', me_cube_041)
ob_cube_045 = bpy.data.objects.new('Cube.045', me_cube_046)
ob_cube_038 = bpy.data.objects.new('Cube.038', me_cube_051)
ob_cube_040 = bpy.data.objects.new('Cube.040', me_cube_026)
ob_cube_025 = bpy.data.objects.new('Cube.025', me_cube_034)
ob_long_side__g = bpy.data.objects.new('Long side (G)', me_cube_043)
ob_cube_044 = bpy.data.objects.new('Cube.044', me_cube_045)
ob_cube_021 = bpy.data.objects.new('Cube.021', me_cube_028)
ob_green_l_003 = bpy.data.objects.new('Green L.003', me_cube_047)
ob_cube_029 = bpy.data.objects.new('Cube.029', me_cube_048)
ob_cube_042 = bpy.data.objects.new('Cube.042', me_cube_038)
ob_cube_019 = bpy.data.objects.new('Cube.019', me_cube_000)
ob_cube_041 = bpy.data.objects.new('Cube.041', me_cube_030)
ob_cube_031 = bpy.data.objects.new('Cube.031', me_cube_050)
ob_cube_000 = bpy.data.objects.new('Cube.000', me_cube_049)
ob_green_l_002 = bpy.data.objects.new('Green L.002', me_cube_031)
ob_cube_043 = bpy.data.objects.new('Cube.043', me_cube_040)
ob_cube_023 = bpy.data.objects.new('Cube.023', me_cube_032)
ob_cube_039 = bpy.data.objects.new('Cube.039', me_cube_011)
ob_cube_024 = bpy.data.objects.new('Cube.024', me_cube_033)
ob_cube_027 = bpy.data.objects.new('Cube.027', me_cube_036)
ob_cube_030 = bpy.data.objects.new('Cube.030', me_cube_039)
ob_red_l = bpy.data.objects.new('Red L', me_cube_010)
ob_cube_017 = bpy.data.objects.new('Cube.017', me_cube_023)
ob_cube_016 = bpy.data.objects.new('Cube.016', me_cube_022)
ob_cube_015 = bpy.data.objects.new('Cube.015', me_cube_021)
ob_cube_014 = bpy.data.objects.new('Cube.014', me_cube_020)
ob_cube_009 = bpy.data.objects.new('Cube.009', me_cube_019)
ob_green_l = bpy.data.objects.new('Green L', me_cube_002)
ob_cube_013 = bpy.data.objects.new('Cube.013', me_cube_018)
ob_cube_012 = bpy.data.objects.new('Cube.012', me_cube_017)
ob_cube_011 = bpy.data.objects.new('Cube.011', me_cube_016)
ob_cube_010 = bpy.data.objects.new('Cube.010', me_cube_015)
ob_cube_008 = bpy.data.objects.new('Cube.008', me_cube_013)
ob_lamp = bpy.data.objects.new('Lamp', light_lamp)
ob_cube_004 = bpy.data.objects.new('Cube.004', me_cube_006)
ob_cube_003 = bpy.data.objects.new('Cube.003', me_cube_005)
ob_cube_001 = bpy.data.objects.new('Cube.001', me_cube_003)
ob_cube_002 = bpy.data.objects.new('Cube.002', me_cube_004)
ob_cube_007 = bpy.data.objects.new('Cube.007', me_cube_012)

# ---- transforms, parenting, visibility, modifiers, constraints
ob_green_l_001.location = (0.0, 0.0, 0.0)
ob_green_l_001.lineart.crease_threshold = 0.0
ob_cube_037.parent = ob_green_l_001
ob_cube_037.location = (0.02263, 0.026, 0.06)
ob_cube_037.rotation_euler = (-1.571, -1.571, 0.0)
ob_cube_037.lineart.crease_threshold = 0.0
ob_cube_036.parent = ob_green_l_001
ob_cube_036.location = (0.3706, 0.026, 0.3737)
ob_cube_036.rotation_euler = (-1.571, -1.571, 0.0)
ob_cube_036.lineart.crease_threshold = 0.0
ob_cube_034.parent = ob_green_l_001
ob_cube_034.location = (0.3265, 0.026, 0.784)
ob_cube_034.rotation_euler = (-1.571, -1.571, 0.0)
ob_cube_034.lineart.crease_threshold = 0.0
ob_cube_006.parent = ob_green_l_001
ob_cube_006.location = (0.768, 0.026, 0.3737)
ob_cube_006.rotation_euler = (-1.571, -1.571, 0.0)
ob_cube_006.lineart.crease_threshold = 0.0
ob_cube_005.parent = ob_green_l_001
ob_cube_005.location = (0.7806, 0.026, 0.06)
ob_cube_005.rotation_euler = (-1.571, -1.571, 0.0)
ob_cube_005.lineart.crease_threshold = 0.0
ob_empty.location = (0.4, 0.4, 0.4)
ob_empty.empty_image_offset = (0.0, 0.0)
ob_empty.lineart.crease_threshold = 0.0
ob_camera.location = (1.957, -1.72, 1.534)
ob_camera.rotation_euler = (1.164, 1.302e-08, 0.6333)
ob_camera.lock_rotations_4d = False
ob_camera.empty_display_type = 'ARROWS'
ob_camera.color = (0.0, 0.0, 0.0, 0.0)
ob_camera.display_type = 'WIRE'
ob_camera.lineart.crease_threshold = 0.0
_c = ob_camera.constraints.new('TRACK_TO'); _c.name = 'TrackTo'
_c.target = ob_empty
ob_cube_035.location = (-0.182, 0.8055, 0.2)
ob_cube_035.lineart.crease_threshold = 0.0
ob_cube_033.location = (0.8055, 0.2, 0.2)
ob_cube_033.lineart.crease_threshold = 0.0
ob_cube_032.location = (0.2, 0.3955, 0.2)
ob_cube_032.hide_render = True
ob_cube_032.lineart.crease_threshold = 0.0
ob_cube_045.parent = ob_cube_032
ob_cube_045.matrix_parent_inverse = Matrix(((1.0, 0.0, 0.0, -0.2), (0.0, 1.0, 0.0, -0.3955), (0.0, 0.0, 1.0, -0.2), (0.0, 0.0, 0.0, 1.0)))
ob_cube_045.location = (0.3952, 0.582, -0.1907)
ob_cube_045.lineart.crease_threshold = 0.0
ob_cube_038.parent = ob_cube_045
ob_cube_038.matrix_parent_inverse = Matrix(((1.0, 0.0, 0.0, -0.3952), (0.0, 1.0, 0.0, -0.582), (0.0, 0.0, 1.0, 0.1907), (0.0, 0.0, 0.0, 1.0)))
ob_cube_038.location = (0.3737, 0.7806, 0.06)
ob_cube_038.lineart.crease_threshold = 0.0
ob_cube_040.parent = ob_cube_045
ob_cube_040.matrix_parent_inverse = Matrix(((1.0, 0.0, 0.0, -0.3952), (0.0, 1.0, 0.0, -0.582), (0.0, 0.0, 1.0, 0.1907), (0.0, 0.0, 0.0, 1.0)))
ob_cube_040.location = (0.3737, 0.4136, 0.06)
ob_cube_040.lineart.crease_threshold = 0.0
ob_cube_025.parent = ob_cube_045
ob_cube_025.matrix_parent_inverse = Matrix(((1.0, 0.0, 0.0, -0.3952), (0.0, 1.0, 0.0, -0.582), (0.0, 0.0, 1.0, 0.1907), (0.0, 0.0, 0.0, 1.0)))
ob_cube_025.location = (0.3737, 0.7365, 0.374)
ob_cube_025.lineart.crease_threshold = 0.0
ob_long_side__g.parent = ob_cube_045
ob_long_side__g.matrix_parent_inverse = Matrix(((1.0, 0.0, 0.0, -1.395), (0.0, 1.0, 0.0, -1.582), (0.0, 0.0, 1.0, -0.3093), (0.0, 0.0, 0.0, 1.0)))
ob_long_side__g.location = (1.2, 1.395, 0.7)
ob_long_side__g.lineart.crease_threshold = 0.0
ob_cube_044.parent = ob_long_side__g
ob_cube_044.matrix_parent_inverse = Matrix(((1.0, 0.0, 0.0, -0.2), (0.0, 1.0, 0.0, -0.0045), (0.0, 0.0, 1.0, -0.2), (0.0, 0.0, 0.0, 1.0)))
ob_cube_044.location = (0.4167, -0.02037, 0.06)
ob_cube_044.lineart.crease_threshold = 0.0
ob_cube_021.parent = ob_long_side__g
ob_cube_021.matrix_parent_inverse = Matrix(((1.0, 0.0, 0.0, -0.2), (0.0, 1.0, 0.0, -0.0045), (0.0, 0.0, 1.0, -0.2), (0.0, 0.0, 0.0, 1.0)))
ob_cube_021.location = (0.784, -0.02037, 0.06)
ob_cube_021.lineart.crease_threshold = 0.0
ob_green_l_003.parent = ob_cube_032
ob_green_l_003.matrix_parent_inverse = Matrix(((1.0, 0.0, 0.0, -0.2), (0.0, 1.0, 0.0, -0.3955), (0.0, 0.0, 1.0, -0.2), (0.0, 0.0, 0.0, 1.0)))
ob_green_l_003.location = (0.0, 0.0, 0.3214)
ob_green_l_003.lineart.crease_threshold = 0.0
ob_cube_029.parent = ob_green_l_003
ob_cube_029.matrix_parent_inverse = Matrix(((1.0, 0.0, 0.0, 0.0), (0.0, 1.0, 0.0, 0.0), (0.0, 0.0, 1.0, -0.3214), (0.0, 0.0, 0.0, 1.0)))
ob_cube_029.location = (0.3952, 0.2, 0.2)
ob_cube_029.lineart.crease_threshold = 0.0
ob_cube_042.parent = ob_cube_029
ob_cube_042.matrix_parent_inverse = Matrix(((1.0, 0.0, 0.0, -0.3952), (0.0, 1.0, 0.0, -0.2), (0.0, 0.0, 1.0, -0.2), (0.0, 0.0, 0.0, 1.0)))
ob_cube_042.location = (0.374, 0.3265, 0.4167)
ob_cube_042.lineart.crease_threshold = 0.0
ob_cube_019.parent = ob_cube_029
ob_cube_019.matrix_parent_inverse = Matrix(((1.0, 0.0, 0.0, -0.3952), (0.0, 1.0, 0.0, -0.2), (0.0, 0.0, 1.0, -0.2), (0.0, 0.0, 0.0, 1.0)))
ob_cube_019.location = (0.374, 0.3265, 0.784)
ob_cube_019.lineart.crease_threshold = 0.0
ob_cube_041.parent = ob_green_l_003
ob_cube_041.matrix_parent_inverse = Matrix(((1.0, 0.0, 0.0, 0.0), (0.0, 1.0, 0.0, 0.0), (0.0, 0.0, 1.0, -0.3214), (0.0, 0.0, 0.0, 1.0)))
ob_cube_041.location = (0.4167, 0.3265, 0.374)
ob_cube_041.lineart.crease_threshold = 0.0
ob_cube_031.parent = ob_green_l_003
ob_cube_031.matrix_parent_inverse = Matrix(((1.0, 0.0, 0.0, 0.0), (0.0, 1.0, 0.0, 0.0), (0.0, 0.0, 1.0, -0.3214), (0.0, 0.0, 0.0, 1.0)))
ob_cube_031.location = (0.784, 0.3265, 0.374)
ob_cube_031.lineart.crease_threshold = 0.0
ob_cube_000.parent = ob_green_l_003
ob_cube_000.matrix_parent_inverse = Matrix(((1.0, 0.0, 0.0, 0.0), (0.0, 1.0, 0.0, 0.0), (0.0, 0.0, 1.0, -0.3214), (0.0, 0.0, 0.0, 1.0)))
ob_cube_000.location = (0.768, 0.374, 0.3737)
ob_cube_000.rotation_euler = (-1.571, -1.571, 0.0)
ob_cube_000.lineart.crease_threshold = 0.0
ob_green_l_002.parent = ob_cube_032
ob_green_l_002.matrix_parent_inverse = Matrix(((1.0, 0.0, 0.0, -0.2), (0.0, 1.0, 0.0, -0.3955), (0.0, 0.0, 1.0, -0.2), (0.0, 0.0, 0.0, 1.0)))
ob_green_l_002.location = (0.0, 0.0, 0.391)
ob_green_l_002.lineart.crease_threshold = 0.0
ob_cube_043.parent = ob_green_l_002
ob_cube_043.matrix_parent_inverse = Matrix(((1.0, 0.0, 0.0, 0.0), (0.0, 1.0, 0.0, 0.0), (0.0, 0.0, 1.0, -0.391), (0.0, 0.0, 0.0, 1.0)))
ob_cube_043.location = (0.06, 0.4136, 0.374)
ob_cube_043.lineart.crease_threshold = 0.0
ob_cube_023.parent = ob_green_l_002
ob_cube_023.matrix_parent_inverse = Matrix(((1.0, 0.0, 0.0, 0.0), (0.0, 1.0, 0.0, 0.0), (0.0, 0.0, 1.0, -0.391), (0.0, 0.0, 0.0, 1.0)))
ob_cube_023.location = (0.06, 0.7806, 0.374)
ob_cube_023.lineart.crease_threshold = 0.0
ob_cube_039.parent = ob_cube_032
ob_cube_039.matrix_parent_inverse = Matrix(((1.0, 0.0, 0.0, -0.2), (0.0, 1.0, 0.0, -0.3955), (0.0, 0.0, 1.0, -0.2), (0.0, 0.0, 0.0, 1.0)))
ob_cube_039.location = (0.06, 0.3774, 0.4167)
ob_cube_039.rotation_euler = (-0.0, 3.142, -0.0)
ob_cube_039.scale = (-1.0, -1.0, -1.0)
ob_cube_039.lineart.crease_threshold = 0.0
ob_cube_024.parent = ob_cube_032
ob_cube_024.matrix_parent_inverse = Matrix(((1.0, 0.0, 0.0, -0.2), (0.0, 1.0, 0.0, -0.3955), (0.0, 0.0, 1.0, -0.2), (0.0, 0.0, 0.0, 1.0)))
ob_cube_024.location = (0.06, 0.3774, 0.784)
ob_cube_024.rotation_euler = (-0.0, 3.142, -0.0)
ob_cube_024.scale = (-1.0, -1.0, -1.0)
ob_cube_024.lineart.crease_threshold = 0.0
ob_cube_027.parent = ob_cube_032
ob_cube_027.matrix_parent_inverse = Matrix(((1.0, 0.0, 0.0, -0.2), (0.0, 1.0, 0.0, -0.3955), (0.0, 0.0, 1.0, -0.2), (0.0, 0.0, 0.0, 1.0)))
ob_cube_027.location = (0.3737, 0.3706, 0.06)
ob_cube_027.lineart.crease_threshold = 0.0
ob_cube_030.location = (0.2, 0.2, 0.8055)
ob_cube_030.lineart.crease_threshold = 0.0
ob_red_l.location = (0.0, 0.0, 0.0)
ob_red_l.lineart.crease_threshold = 0.0
ob_cube_017.parent = ob_red_l
ob_cube_017.location = (0.026, 0.374, 0.4734)
ob_cube_017.rotation_euler = (-1.571, 0.0, 0.0)
ob_cube_017.lineart.crease_threshold = 0.0
ob_cube_016.parent = ob_red_l
ob_cube_016.location = (0.026, 0.06, 0.3774)
ob_cube_016.rotation_euler = (-1.571, 0.0, 0.0)
ob_cube_016.lineart.crease_threshold = 0.0
ob_cube_015.parent = ob_red_l
ob_cube_015.location = (0.026, 0.784, 0.06337)
ob_cube_015.rotation_euler = (-1.571, 0.0, 0.0)
ob_cube_015.lineart.crease_threshold = 0.0
ob_cube_014.parent = ob_red_l
ob_cube_014.location = (0.026, 0.06, 0.7874)
ob_cube_014.rotation_euler = (-1.571, 0.0, 0.0)
ob_cube_014.lineart.crease_threshold = 0.0
ob_cube_009.parent = ob_red_l
ob_cube_009.location = (0.026, 0.06, 0.02937)
ob_cube_009.rotation_euler = (-1.571, 0.0, 0.0)
ob_cube_009.lineart.crease_threshold = 0.0
ob_green_l.location = (0.0, 0.0, 0.0)
ob_green_l.lineart.crease_threshold = 0.0
ob_cube_013.parent = ob_green_l
ob_cube_013.location = (0.06, 0.7806, 0.026)
ob_cube_013.lineart.crease_threshold = 0.0
ob_cube_012.parent = ob_green_l
ob_cube_012.location = (0.3737, 0.768, 0.026)
ob_cube_012.lineart.crease_threshold = 0.0
ob_cube_011.parent = ob_green_l
ob_cube_011.location = (0.784, 0.3265, 0.026)
ob_cube_011.lineart.crease_threshold = 0.0
ob_cube_010.parent = ob_green_l
ob_cube_010.location = (0.3737, 0.3706, 0.026)
ob_cube_010.lineart.crease_threshold = 0.0
ob_cube_008.parent = ob_green_l
ob_cube_008.location = (0.06, 0.02263, 0.026)
ob_cube_008.lineart.crease_threshold = 0.0
ob_lamp.location = (0.3025, 1.005, 0.8489)
ob_lamp.rotation_euler = (0.6503, 0.05522, 1.866)
ob_lamp.lock_rotations_4d = False
ob_lamp.empty_display_type = 'ARROWS'
ob_lamp.color = (0.0, 0.0, 0.0, 0.0)
ob_lamp.lineart.crease_threshold = 0.0
ob_cube_004.location = (0.0, 0.82, 2.384e-07)
ob_cube_004.lineart.crease_threshold = 0.0
ob_cube_003.parent = ob_cube_004
ob_cube_003.matrix_parent_inverse = Matrix(((1.0, 0.0, 0.0, 0.0), (0.0, 1.0, 0.0, -0.82), (0.0, 0.0, 1.0, -2.384e-07), (0.0, 0.0, 0.0, 1.0)))
ob_cube_003.location = (0.0, 0.82, 2.384e-07)
ob_cube_003.scale = (0.5, 0.5, 0.5)
ob_cube_003.lineart.crease_threshold = 0.0
ob_cube_001.location = (0.41, 0.41, 0.0)
ob_cube_001.lineart.crease_threshold = 0.0
ob_cube_002.parent = ob_cube_001
ob_cube_002.matrix_parent_inverse = Matrix(((1.0, 0.0, 0.0, -0.41), (0.0, 1.0, 0.0, -0.41), (0.0, 0.0, 1.0, 0.0), (0.0, 0.0, 0.0, 1.0)))
ob_cube_002.location = (0.41, 0.41, 0.0)
ob_cube_002.scale = (0.5, 0.5, 0.5)
ob_cube_002.lineart.crease_threshold = 0.0
ob_cube_007.location = (0.6312, 0.7372, 0.4868)
ob_cube_007.lineart.crease_threshold = 0.0

# ---- collection membership
col_collection_1.objects.link(ob_green_l_001)
col_collection_1.objects.link(ob_cube_037)
col_collection_1.objects.link(ob_cube_036)
col_collection_1.objects.link(ob_cube_034)
col_collection_1.objects.link(ob_cube_006)
col_collection_1.objects.link(ob_cube_005)
col_collection_1.objects.link(ob_empty)
col_collection_1.objects.link(ob_camera)
col_collection_1.objects.link(ob_cube_035)
col_collection_1.objects.link(ob_cube_033)
col_collection_1.objects.link(ob_cube_032)
col_collection_1.objects.link(ob_cube_045)
col_collection_1.objects.link(ob_cube_038)
col_collection_1.objects.link(ob_cube_040)
col_collection_1.objects.link(ob_cube_025)
col_collection_1.objects.link(ob_long_side__g)
col_collection_1.objects.link(ob_cube_044)
col_collection_1.objects.link(ob_cube_021)
col_collection_1.objects.link(ob_green_l_003)
col_collection_1.objects.link(ob_cube_029)
col_collection_1.objects.link(ob_cube_042)
col_collection_1.objects.link(ob_cube_019)
col_collection_1.objects.link(ob_cube_041)
col_collection_1.objects.link(ob_cube_031)
col_collection_1.objects.link(ob_cube_000)
col_collection_1.objects.link(ob_green_l_002)
col_collection_1.objects.link(ob_cube_043)
col_collection_1.objects.link(ob_cube_023)
col_collection_1.objects.link(ob_cube_039)
col_collection_1.objects.link(ob_cube_024)
col_collection_1.objects.link(ob_cube_027)
col_collection_1.objects.link(ob_cube_030)
col_collection_1.objects.link(ob_red_l)
col_collection_1.objects.link(ob_cube_017)
col_collection_1.objects.link(ob_cube_016)
col_collection_1.objects.link(ob_cube_015)
col_collection_1.objects.link(ob_cube_014)
col_collection_1.objects.link(ob_cube_009)
col_collection_1.objects.link(ob_green_l)
col_collection_1.objects.link(ob_cube_013)
col_collection_1.objects.link(ob_cube_012)
col_collection_1.objects.link(ob_cube_011)
col_collection_1.objects.link(ob_cube_010)
col_collection_1.objects.link(ob_cube_008)
col_collection_1.objects.link(ob_lamp)
col_collection_5.objects.link(ob_green_l_001)
col_collection_5.objects.link(ob_cube_035)
col_collection_5.objects.link(ob_cube_033)
col_collection_5.objects.link(ob_cube_032)
col_collection_5.objects.link(ob_cube_045)
col_collection_5.objects.link(ob_long_side__g)
col_collection_5.objects.link(ob_green_l_003)
col_collection_5.objects.link(ob_cube_029)
col_collection_5.objects.link(ob_green_l_002)
col_collection_5.objects.link(ob_cube_030)
col_collection_5.objects.link(ob_red_l)
col_collection_5.objects.link(ob_green_l)
col_collection_6.objects.link(ob_cube_004)
col_collection_6.objects.link(ob_cube_003)
col_collection_6.objects.link(ob_cube_001)
col_collection_6.objects.link(ob_cube_002)
col_collection_13.objects.link(ob_cube_037)
col_collection_13.objects.link(ob_cube_036)
col_collection_13.objects.link(ob_cube_034)
col_collection_13.objects.link(ob_cube_006)
col_collection_13.objects.link(ob_cube_005)
col_collection_13.objects.link(ob_camera)
col_collection_13.objects.link(ob_cube_038)
col_collection_13.objects.link(ob_cube_040)
col_collection_13.objects.link(ob_cube_025)
col_collection_13.objects.link(ob_cube_044)
col_collection_13.objects.link(ob_cube_021)
col_collection_13.objects.link(ob_cube_042)
col_collection_13.objects.link(ob_cube_019)
col_collection_13.objects.link(ob_cube_041)
col_collection_13.objects.link(ob_cube_031)
col_collection_13.objects.link(ob_cube_000)
col_collection_13.objects.link(ob_cube_043)
col_collection_13.objects.link(ob_cube_023)
col_collection_13.objects.link(ob_cube_039)
col_collection_13.objects.link(ob_cube_024)
col_collection_13.objects.link(ob_cube_027)
col_collection_13.objects.link(ob_cube_017)
col_collection_13.objects.link(ob_cube_016)
col_collection_13.objects.link(ob_cube_015)
col_collection_13.objects.link(ob_cube_014)
col_collection_13.objects.link(ob_cube_009)
col_collection_13.objects.link(ob_cube_013)
col_collection_13.objects.link(ob_cube_012)
col_collection_13.objects.link(ob_cube_011)
col_collection_13.objects.link(ob_cube_010)
col_collection_13.objects.link(ob_cube_008)
col_collection_13.objects.link(ob_lamp)
col_collection_16.objects.link(ob_cube_007)

# ---- scene / render settings (as saved in the file)
scene.camera = ob_camera
scene.frame_start = 1; scene.frame_end = 210; scene.frame_set(201)
scene.render.engine = 'BLENDER_EEVEE_NEXT'
scene.render.image_settings.color_mode = 'RGB'
scene.render.image_settings.compression = 90
scene.render.resolution_percentage = 50
scene.render.dither_intensity = 0.0
scene.render.use_freestyle = True
scene.render.bake_margin = 2
scene.render.bake_bias = 0.0
scene.cycles.use_denoising = False
scene.cycles.samples = 10
scene.cycles.sampling_pattern = 'TABULATED_SOBOL'
scene.cycles.light_sampling_threshold = 0.0
scene.cycles.use_adaptive_sampling = False
scene.cycles.use_light_tree = False
scene.cycles.blur_glossy = 0.0
scene.cycles.volume_bounces = 1
scene.cycles.pixel_filter_type = 'GAUSSIAN'
scene.cycles.sample_clamp_indirect = 0.0
scene.view_settings.view_transform = 'Standard'
bpy.context.view_layer.update()
